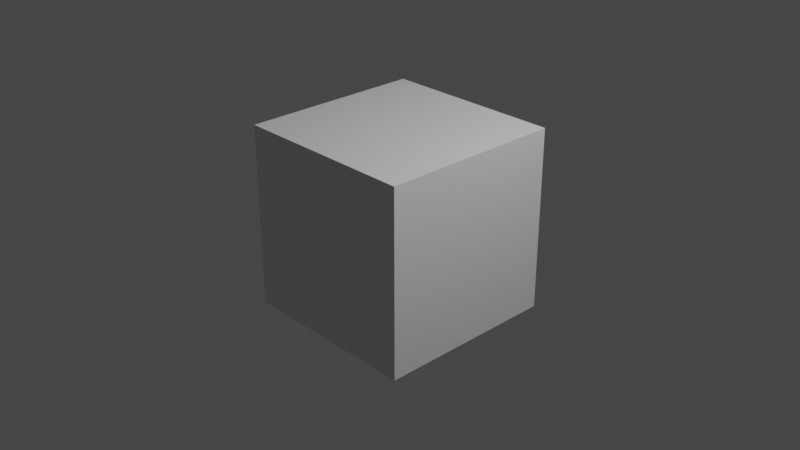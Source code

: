 # Source: General.blend  (saved by Blender 3.2.14; exported with 4.5.12 LTS)
import bpy
from mathutils import Matrix  # noqa: F401  (used for matrix-valued properties, if any)

bpy.ops.wm.read_factory_settings(use_empty=True)
scene = bpy.context.scene
scene.name = 'Scene'

# ---- collections
col_collection = bpy.data.collections.new('Collection'); scene.collection.children.link(col_collection)

# ---- materials (node trees are filled in below, after node groups)
mat_material = bpy.data.materials.new('Material')
mat_material.alpha_threshold = 0.0
mat_material.use_transparent_shadow = False
mat_material.line_color = (0.0, 0.0, 0.0, 1.0)

# ---- material node trees
mat_material.use_nodes = True; mat_material.node_tree.nodes.clear()
_N = mat_material.node_tree.nodes; _L = mat_material.node_tree.links
n0 = _N.new('ShaderNodeOutputMaterial'); n0.name = 'Material Output'; n0.location = (300, 300)
n1 = _N.new('ShaderNodeBsdfPrincipled'); n1.name = 'Principled BSDF'; n1.location = (10, 300)
n1.distribution = 'GGX'
n1.subsurface_method = 'RANDOM_WALK_SKIN'
n1.inputs[2].default_value = 0.4
n1.inputs[3].default_value = 1.45
n1.inputs[27].default_value = (0.0, 0.0, 0.0, 1.0)
n1.inputs[28].default_value = 1.0
_L.new(n1.outputs[0], n0.inputs[0])
n0.is_active_output = True

# ---- world
world_world = bpy.data.worlds.new('World'); scene.world = world_world
world_world.use_nodes = True; world_world.node_tree.nodes.clear()
_N = world_world.node_tree.nodes; _L = world_world.node_tree.links
n0 = _N.new('ShaderNodeOutputWorld'); n0.name = 'World Output'; n0.location = (300, 300)
n1 = _N.new('ShaderNodeBackground'); n1.name = 'Background'; n1.location = (10, 300)
n1.inputs[0].default_value = (0.05088, 0.05088, 0.05088, 1.0)
_L.new(n1.outputs[0], n0.inputs[0])
n0.is_active_output = True
world_world.color = (0.05088, 0.05088, 0.05088)
world_world.use_sun_shadow = False
world_world.sun_shadow_jitter_overblur = 0.0

# ---- cameras
cam_camera = bpy.data.cameras.new('Camera')
cam_camera.clip_end = 100.0
cam_camera.ortho_scale = 7.314

# ---- lights
light_light = bpy.data.lights.new('Light', 'POINT')
light_light.transmission_factor = 0.0
light_light.energy = 1000.0
light_light.shadow_soft_size = 0.1
light_light.shadow_maximum_resolution = 0.006
light_light.use_absolute_resolution = True

# ---- meshes
me_cube = bpy.data.meshes.new('Cube')
me_cube.from_pydata([(1.0, 1.0, 1.0), (1.0, 1.0, -1.0), (1.0, -1.0, 1.0), (1.0, -1.0, -1.0), (-1.0, 1.0, 1.0), (-1.0, 1.0, -1.0), (-1.0, -1.0, 1.0), (-1.0, -1.0, -1.0)], [], [(0, 4, 6, 2), (3, 2, 6, 7), (7, 6, 4, 5), (5, 1, 3, 7), (1, 0, 2, 3), (5, 4, 0, 1)])
_uv = me_cube.uv_layers.new(name='UVMap')
_uv.uv.foreach_set('vector', [0.625, 0.5, 0.875, 0.5, 0.875, 0.75, 0.625, 0.75, 0.375, 0.75, 0.625, 0.75, 0.625, 1.0, 0.375, 1.0, 0.375, 0.0, 0.625, 0.0, 0.625, 0.25, 0.375, 0.25, 0.125, 0.5, 0.375, 0.5, 0.375, 0.75, 0.125, 0.75, 0.375, 0.5, 0.625, 0.5, 0.625, 0.75, 0.375, 0.75, 0.375, 0.25, 0.625, 0.25, 0.625, 0.5, 0.375, 0.5])
me_cube.materials.append(mat_material)
me_cube.use_mirror_vertex_groups = False
me_cube.update()

# ---- objects
ob_cube = bpy.data.objects.new('Cube', me_cube)
ob_light = bpy.data.objects.new('Light', light_light)
ob_camera = bpy.data.objects.new('Camera', cam_camera)

# ---- transforms, parenting, visibility, modifiers, constraints
ob_cube.location = (0.0, 0.0, 0.0)
ob_cube.lock_rotations_4d = False
ob_cube.empty_display_type = 'ARROWS'
ob_cube.lineart.crease_threshold = 0.0
ob_light.location = (4.076, 1.005, 5.904)
ob_light.rotation_euler = (0.6503, 0.05522, 1.866)
ob_light.lock_rotations_4d = False
ob_light.empty_display_type = 'ARROWS'
ob_light.color = (0.0, 0.0, 0.0, 0.0)
ob_light.lineart.crease_threshold = 0.0
ob_camera.location = (7.359, -6.926, 4.958)
ob_camera.rotation_euler = (1.109, 0.0, 0.8149)
ob_camera.lock_rotations_4d = False
ob_camera.empty_display_type = 'ARROWS'
ob_camera.color = (0.0, 0.0, 0.0, 0.0)
ob_camera.display_type = 'WIRE'
ob_camera.lineart.crease_threshold = 0.0

# ---- collection membership
col_collection.objects.link(ob_cube)
col_collection.objects.link(ob_light)
col_collection.objects.link(ob_camera)

# ---- scene / render settings (as saved in the file)
scene.camera = ob_camera
scene.frame_start = 1; scene.frame_end = 250; scene.frame_set(1)
scene.render.engine = 'BLENDER_EEVEE_NEXT'
scene.cycles.sampling_pattern = 'TABULATED_SOBOL'
scene.cycles.use_light_tree = False
scene.view_settings.view_transform = 'Filmic'
bpy.context.view_layer.update()
